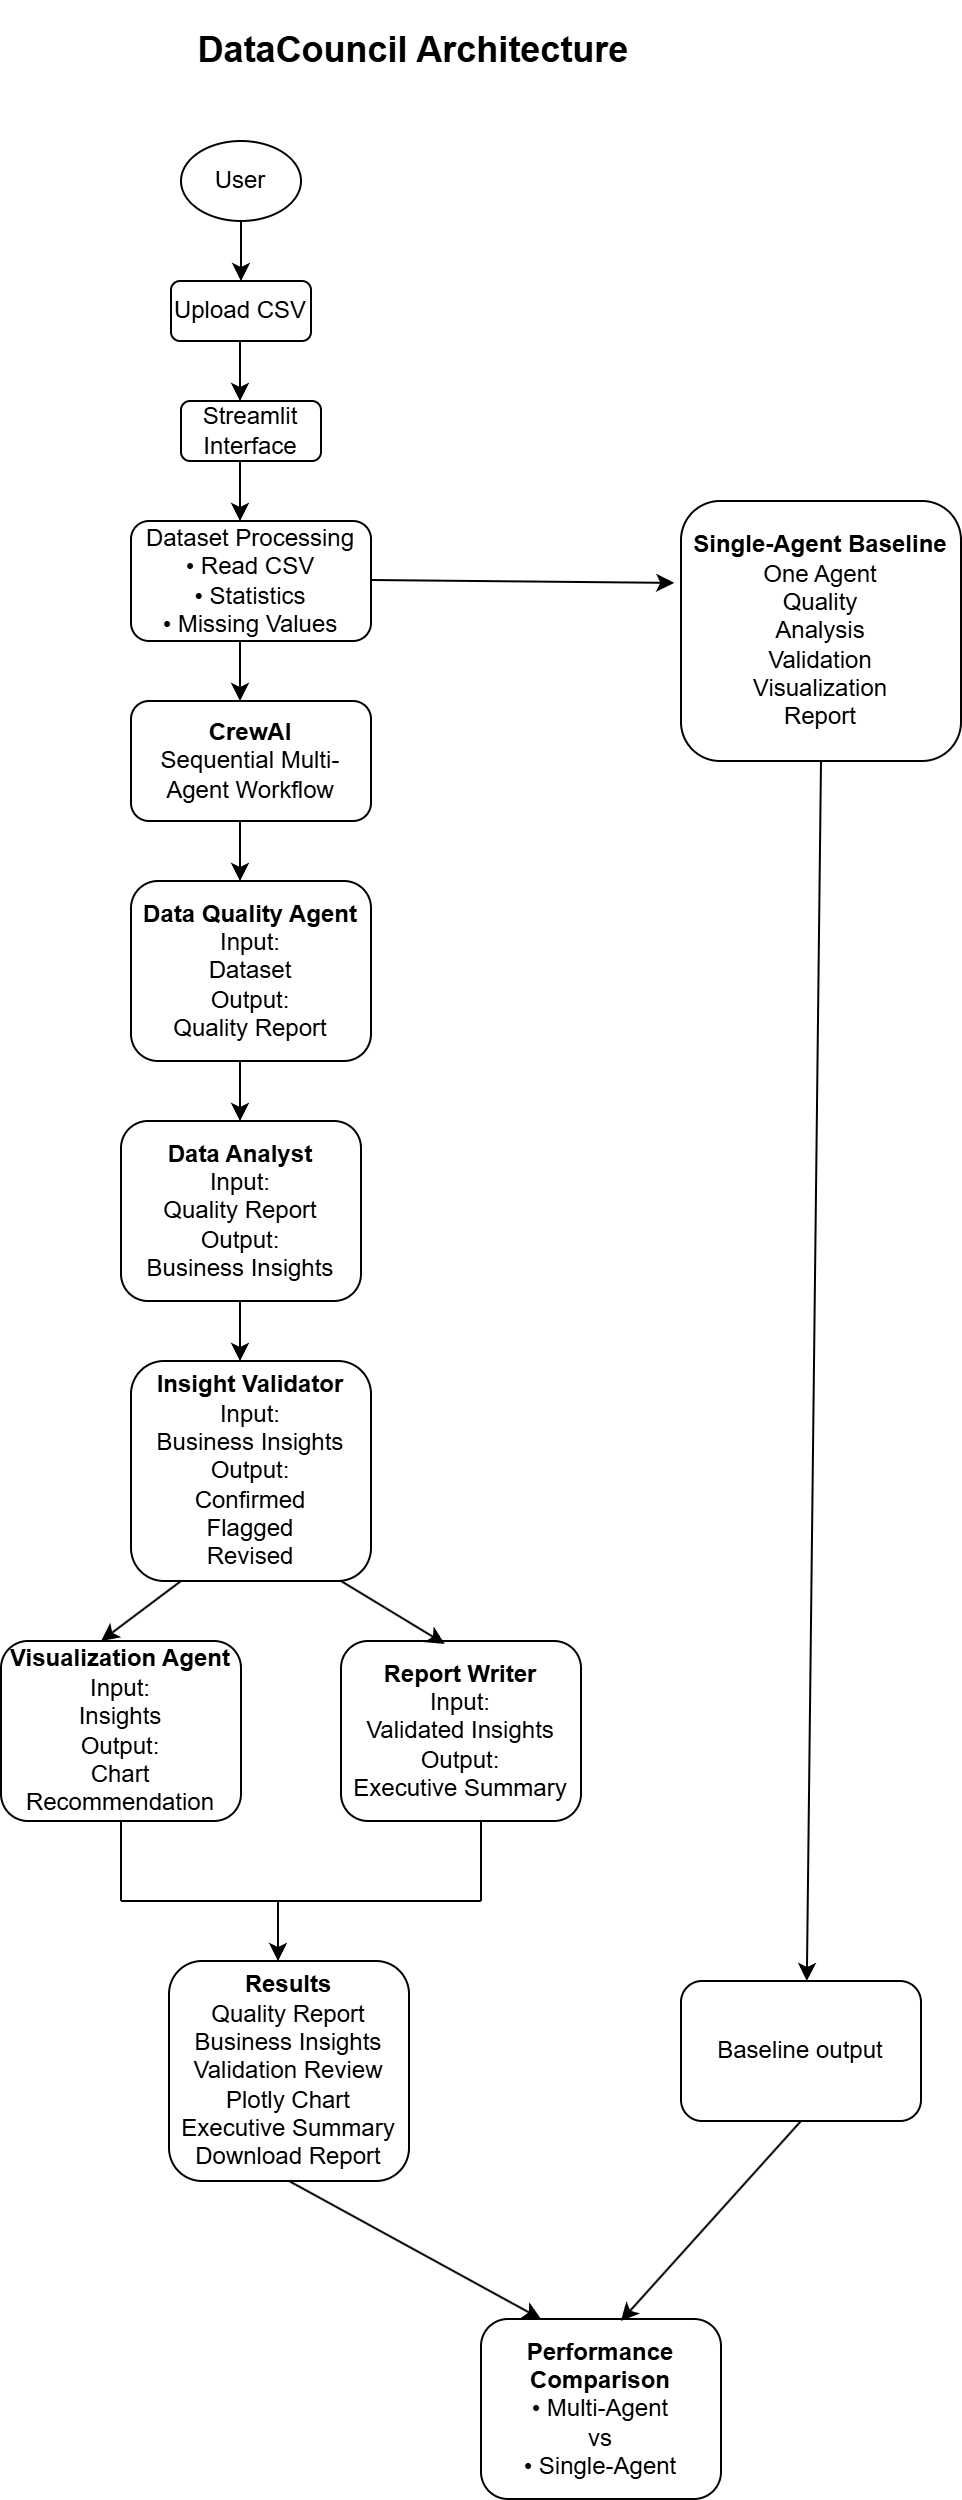

The diagram above was exported from draw.io. Its source (the exported page's mxGraphModel, read from the mxfile embedded in the PNG):
<mxGraphModel dx="1500" dy="596" grid="1" gridSize="10" guides="1" tooltips="1" connect="1" arrows="1" fold="1" page="1" pageScale="1" pageWidth="827" pageHeight="1169" math="0" shadow="0">
  <root>
    <mxCell id="0" />
    <mxCell id="1" parent="0" />
    <mxCell id="HsKvMtTbtMAMUQCa52IP-1" parent="1" style="text;html=1;whiteSpace=wrap;strokeColor=none;fillColor=none;align=center;verticalAlign=middle;rounded=0;" value="&lt;font style=&quot;font-size: 18px;&quot;&gt;&lt;b&gt;&amp;nbsp;DataCouncil Architecture&lt;/b&gt;&lt;/font&gt;" vertex="1">
      <mxGeometry height="50" width="250" x="289" y="10" as="geometry" />
    </mxCell>
    <mxCell id="HsKvMtTbtMAMUQCa52IP-2" parent="1" style="ellipse;whiteSpace=wrap;html=1;" value="User" vertex="1">
      <mxGeometry height="40" width="60" x="300" y="80" as="geometry" />
    </mxCell>
    <mxCell id="HsKvMtTbtMAMUQCa52IP-3" parent="1" style="rounded=1;whiteSpace=wrap;html=1;" value="Upload CSV" vertex="1">
      <mxGeometry height="30" width="70" x="295" y="150" as="geometry" />
    </mxCell>
    <mxCell id="HsKvMtTbtMAMUQCa52IP-4" parent="1" style="rounded=1;whiteSpace=wrap;html=1;" value="Streamlit Interface" vertex="1">
      <mxGeometry height="30" width="70" x="300" y="210" as="geometry" />
    </mxCell>
    <mxCell id="HsKvMtTbtMAMUQCa52IP-5" parent="1" style="rounded=1;whiteSpace=wrap;html=1;" value="&lt;div&gt;Dataset Processing&lt;/div&gt;&lt;div&gt;• Read CSV&lt;/div&gt;&lt;div&gt;• Statistics&lt;/div&gt;&lt;div&gt;• Missing Values&lt;/div&gt;" vertex="1">
      <mxGeometry height="60" width="120" x="275" y="270" as="geometry" />
    </mxCell>
    <mxCell id="HsKvMtTbtMAMUQCa52IP-6" parent="1" style="rounded=1;whiteSpace=wrap;html=1;" value="&lt;div&gt;&lt;b&gt;CrewAI&lt;/b&gt;&lt;/div&gt;&lt;div&gt;Sequential Multi-Agent Workflow&lt;/div&gt;" vertex="1">
      <mxGeometry height="60" width="120" x="275" y="360" as="geometry" />
    </mxCell>
    <mxCell id="HsKvMtTbtMAMUQCa52IP-7" parent="1" style="rounded=1;whiteSpace=wrap;html=1;" value="&lt;div&gt;&lt;b&gt;Data Quality Agent&lt;/b&gt;&lt;/div&gt;&lt;div&gt;Input:&lt;/div&gt;&lt;div&gt;Dataset&lt;/div&gt;&lt;div&gt;Output:&lt;/div&gt;&lt;div&gt;Quality Report&lt;/div&gt;" vertex="1">
      <mxGeometry height="90" width="120" x="275" y="450" as="geometry" />
    </mxCell>
    <mxCell id="HsKvMtTbtMAMUQCa52IP-8" parent="1" style="rounded=1;whiteSpace=wrap;html=1;" value="&lt;div&gt;&lt;b&gt;Data Analyst&lt;/b&gt;&lt;/div&gt;&lt;div&gt;Input:&lt;/div&gt;&lt;div&gt;Quality Report&lt;/div&gt;&lt;div&gt;Output:&lt;/div&gt;&lt;div&gt;Business Insights&lt;/div&gt;" vertex="1">
      <mxGeometry height="90" width="120" x="270" y="570" as="geometry" />
    </mxCell>
    <mxCell id="HsKvMtTbtMAMUQCa52IP-9" parent="1" style="rounded=1;whiteSpace=wrap;html=1;" value="&lt;div&gt;&lt;b&gt;Insight Validator&lt;/b&gt;&lt;/div&gt;&lt;div&gt;Input:&lt;/div&gt;&lt;div&gt;Business Insights&lt;/div&gt;&lt;div&gt;Output:&lt;/div&gt;&lt;div&gt;Confirmed&lt;/div&gt;&lt;div&gt;Flagged&lt;/div&gt;&lt;div&gt;Revised&lt;/div&gt;" vertex="1">
      <mxGeometry height="110" width="120" x="275" y="690" as="geometry" />
    </mxCell>
    <mxCell id="HsKvMtTbtMAMUQCa52IP-10" parent="1" style="rounded=1;whiteSpace=wrap;html=1;" value="&lt;div&gt;&lt;b&gt;Visualization Agent&lt;/b&gt;&lt;/div&gt;&lt;div&gt;Input:&lt;/div&gt;&lt;div&gt;Insights&lt;/div&gt;&lt;div&gt;Output:&lt;/div&gt;&lt;div&gt;Chart Recommendation&lt;/div&gt;" vertex="1">
      <mxGeometry height="90" width="120" x="210" y="830" as="geometry" />
    </mxCell>
    <mxCell id="HsKvMtTbtMAMUQCa52IP-11" parent="1" style="rounded=1;whiteSpace=wrap;html=1;" value="&lt;div&gt;&lt;b&gt;Report Writer&lt;/b&gt;&lt;/div&gt;&lt;div&gt;Input:&lt;/div&gt;&lt;div&gt;Validated Insights&lt;/div&gt;&lt;div&gt;Output:&lt;/div&gt;&lt;div&gt;Executive Summary&lt;/div&gt;" vertex="1">
      <mxGeometry height="90" width="120" x="380" y="830" as="geometry" />
    </mxCell>
    <mxCell id="HsKvMtTbtMAMUQCa52IP-12" parent="1" style="rounded=1;whiteSpace=wrap;html=1;" value="&lt;b&gt;Single-Agent Baseline&lt;/b&gt;&lt;div&gt;&lt;div&gt;One Agent&lt;/div&gt;&lt;div&gt;Quality&lt;/div&gt;&lt;div&gt;Analysis&lt;/div&gt;&lt;div&gt;Validation&lt;/div&gt;&lt;div&gt;Visualization&lt;/div&gt;&lt;div&gt;Report&lt;/div&gt;&lt;/div&gt;" vertex="1">
      <mxGeometry height="130" width="140" x="550" y="260" as="geometry" />
    </mxCell>
    <mxCell id="HsKvMtTbtMAMUQCa52IP-13" parent="1" style="rounded=1;whiteSpace=wrap;html=1;" value="&lt;div&gt;&lt;b&gt;Results&lt;/b&gt;&lt;/div&gt;&lt;div&gt;Quality Report&lt;/div&gt;&lt;div&gt;Business Insights&lt;/div&gt;&lt;div&gt;Validation Review&lt;/div&gt;&lt;div&gt;Plotly Chart&lt;/div&gt;&lt;div&gt;Executive Summary&lt;/div&gt;&lt;div&gt;Download Report&lt;/div&gt;" vertex="1">
      <mxGeometry height="110" width="120" x="294" y="990" as="geometry" />
    </mxCell>
    <mxCell id="HsKvMtTbtMAMUQCa52IP-14" parent="1" style="rounded=1;whiteSpace=wrap;html=1;" value="&lt;div&gt;&lt;b&gt;Performance Comparison&lt;/b&gt;&lt;/div&gt;&lt;div&gt;• Multi-Agent&lt;/div&gt;&lt;div&gt;vs&lt;/div&gt;&lt;div&gt;• Single-Agent&lt;/div&gt;" vertex="1">
      <mxGeometry height="90" width="120" x="450" y="1169" as="geometry" />
    </mxCell>
    <mxCell id="HsKvMtTbtMAMUQCa52IP-15" edge="1" parent="1" source="HsKvMtTbtMAMUQCa52IP-2" style="endArrow=classic;html=1;rounded=0;exitX=0.5;exitY=1;exitDx=0;exitDy=0;" value="">
      <mxGeometry height="50" relative="1" width="50" as="geometry">
        <mxPoint x="340" y="160" as="sourcePoint" />
        <mxPoint x="330" y="150" as="targetPoint" />
      </mxGeometry>
    </mxCell>
    <mxCell id="HsKvMtTbtMAMUQCa52IP-19" edge="1" parent="1" style="endArrow=classic;html=1;rounded=0;exitX=0.5;exitY=1;exitDx=0;exitDy=0;" value="">
      <mxGeometry height="50" relative="1" width="50" as="geometry">
        <mxPoint x="329.5" y="180" as="sourcePoint" />
        <mxPoint x="329.5" y="210" as="targetPoint" />
      </mxGeometry>
    </mxCell>
    <mxCell id="HsKvMtTbtMAMUQCa52IP-20" edge="1" parent="1" style="endArrow=classic;html=1;rounded=0;exitX=0.5;exitY=1;exitDx=0;exitDy=0;" value="">
      <mxGeometry height="50" relative="1" width="50" as="geometry">
        <mxPoint x="329.5" y="240" as="sourcePoint" />
        <mxPoint x="329.5" y="270" as="targetPoint" />
      </mxGeometry>
    </mxCell>
    <mxCell id="HsKvMtTbtMAMUQCa52IP-21" edge="1" parent="1" style="endArrow=classic;html=1;rounded=0;exitX=0.5;exitY=1;exitDx=0;exitDy=0;" value="">
      <mxGeometry height="50" relative="1" width="50" as="geometry">
        <mxPoint x="329.5" y="330" as="sourcePoint" />
        <mxPoint x="329.5" y="360" as="targetPoint" />
      </mxGeometry>
    </mxCell>
    <mxCell id="HsKvMtTbtMAMUQCa52IP-22" edge="1" parent="1" style="endArrow=classic;html=1;rounded=0;exitX=0.5;exitY=1;exitDx=0;exitDy=0;" value="">
      <mxGeometry height="50" relative="1" width="50" as="geometry">
        <mxPoint x="329.5" y="420" as="sourcePoint" />
        <mxPoint x="329.5" y="450" as="targetPoint" />
      </mxGeometry>
    </mxCell>
    <mxCell id="HsKvMtTbtMAMUQCa52IP-23" edge="1" parent="1" style="endArrow=classic;html=1;rounded=0;exitX=0.5;exitY=1;exitDx=0;exitDy=0;" value="">
      <mxGeometry height="50" relative="1" width="50" as="geometry">
        <mxPoint x="329.5" y="540" as="sourcePoint" />
        <mxPoint x="329.5" y="570" as="targetPoint" />
      </mxGeometry>
    </mxCell>
    <mxCell id="HsKvMtTbtMAMUQCa52IP-24" edge="1" parent="1" style="endArrow=classic;html=1;rounded=0;exitX=0.5;exitY=1;exitDx=0;exitDy=0;" value="">
      <mxGeometry height="50" relative="1" width="50" as="geometry">
        <mxPoint x="329.5" y="660" as="sourcePoint" />
        <mxPoint x="329.5" y="690" as="targetPoint" />
      </mxGeometry>
    </mxCell>
    <mxCell id="HsKvMtTbtMAMUQCa52IP-29" edge="1" parent="1" style="endArrow=classic;html=1;rounded=0;exitX=0.5;exitY=1;exitDx=0;exitDy=0;entryX=0.417;entryY=0;entryDx=0;entryDy=0;entryPerimeter=0;" target="HsKvMtTbtMAMUQCa52IP-10" value="">
      <mxGeometry height="50" relative="1" width="50" as="geometry">
        <mxPoint x="300" y="800" as="sourcePoint" />
        <mxPoint x="300" y="830" as="targetPoint" />
      </mxGeometry>
    </mxCell>
    <mxCell id="HsKvMtTbtMAMUQCa52IP-30" edge="1" parent="1" style="endArrow=classic;html=1;rounded=0;exitX=0.5;exitY=1;exitDx=0;exitDy=0;entryX=0.432;entryY=0.016;entryDx=0;entryDy=0;entryPerimeter=0;" target="HsKvMtTbtMAMUQCa52IP-11" value="">
      <mxGeometry height="50" relative="1" width="50" as="geometry">
        <mxPoint x="380" y="800" as="sourcePoint" />
        <mxPoint x="380" y="830" as="targetPoint" />
      </mxGeometry>
    </mxCell>
    <mxCell id="HsKvMtTbtMAMUQCa52IP-31" edge="1" parent="1" style="endArrow=none;html=1;rounded=0;" value="">
      <mxGeometry height="50" relative="1" width="50" as="geometry">
        <mxPoint x="270" y="960" as="sourcePoint" />
        <mxPoint x="270" y="920" as="targetPoint" />
      </mxGeometry>
    </mxCell>
    <mxCell id="HsKvMtTbtMAMUQCa52IP-32" edge="1" parent="1" style="endArrow=none;html=1;rounded=0;" value="">
      <mxGeometry height="50" relative="1" width="50" as="geometry">
        <mxPoint x="450" y="960" as="sourcePoint" />
        <mxPoint x="450" y="920" as="targetPoint" />
      </mxGeometry>
    </mxCell>
    <mxCell id="HsKvMtTbtMAMUQCa52IP-33" edge="1" parent="1" style="endArrow=none;html=1;rounded=0;" value="">
      <mxGeometry height="50" relative="1" width="50" as="geometry">
        <mxPoint x="270" y="960" as="sourcePoint" />
        <mxPoint x="450" y="960" as="targetPoint" />
      </mxGeometry>
    </mxCell>
    <mxCell id="HsKvMtTbtMAMUQCa52IP-34" edge="1" parent="1" style="endArrow=classic;html=1;rounded=0;exitX=0.5;exitY=1;exitDx=0;exitDy=0;" value="">
      <mxGeometry height="50" relative="1" width="50" as="geometry">
        <mxPoint x="348.5" y="960" as="sourcePoint" />
        <mxPoint x="348.5" y="990" as="targetPoint" />
      </mxGeometry>
    </mxCell>
    <mxCell id="HsKvMtTbtMAMUQCa52IP-35" edge="1" parent="1" style="endArrow=classic;html=1;rounded=0;entryX=-0.024;entryY=0.315;entryDx=0;entryDy=0;entryPerimeter=0;" target="HsKvMtTbtMAMUQCa52IP-12" value="">
      <mxGeometry height="50" relative="1" width="50" as="geometry">
        <mxPoint x="395" y="299.5" as="sourcePoint" />
        <mxPoint x="460" y="299.5" as="targetPoint" />
      </mxGeometry>
    </mxCell>
    <mxCell id="HsKvMtTbtMAMUQCa52IP-36" parent="1" style="rounded=1;whiteSpace=wrap;html=1;" value="Baseline output" vertex="1">
      <mxGeometry height="70" width="120" x="550" y="1000" as="geometry" />
    </mxCell>
    <mxCell id="HsKvMtTbtMAMUQCa52IP-37" edge="1" parent="1" source="HsKvMtTbtMAMUQCa52IP-12" style="endArrow=classic;html=1;rounded=0;entryX=0.5;entryY=0;entryDx=0;entryDy=0;exitX=0.5;exitY=1;exitDx=0;exitDy=0;" value="">
      <mxGeometry height="50" relative="1" width="50" as="geometry">
        <mxPoint x="627.0899999999999" y="390" as="sourcePoint" />
        <mxPoint x="612.92" y="1000" as="targetPoint" />
      </mxGeometry>
    </mxCell>
    <mxCell id="HsKvMtTbtMAMUQCa52IP-38" edge="1" parent="1" source="HsKvMtTbtMAMUQCa52IP-13" style="endArrow=classic;html=1;rounded=0;exitX=0.5;exitY=1;exitDx=0;exitDy=0;entryX=0.25;entryY=0;entryDx=0;entryDy=0;" target="HsKvMtTbtMAMUQCa52IP-14" value="">
      <mxGeometry height="50" relative="1" width="50" as="geometry">
        <mxPoint x="344.38" y="1110" as="sourcePoint" />
        <mxPoint x="483.62000000000023" y="1156.5700000000002" as="targetPoint" />
      </mxGeometry>
    </mxCell>
    <mxCell id="HsKvMtTbtMAMUQCa52IP-39" edge="1" parent="1" source="HsKvMtTbtMAMUQCa52IP-36" style="endArrow=classic;html=1;rounded=0;exitX=0.5;exitY=1;exitDx=0;exitDy=0;entryX=0.583;entryY=0.011;entryDx=0;entryDy=0;entryPerimeter=0;" target="HsKvMtTbtMAMUQCa52IP-14" value="">
      <mxGeometry height="50" relative="1" width="50" as="geometry">
        <mxPoint x="620" y="1070" as="sourcePoint" />
        <mxPoint x="580" y="1100" as="targetPoint" />
      </mxGeometry>
    </mxCell>
  </root>
</mxGraphModel>